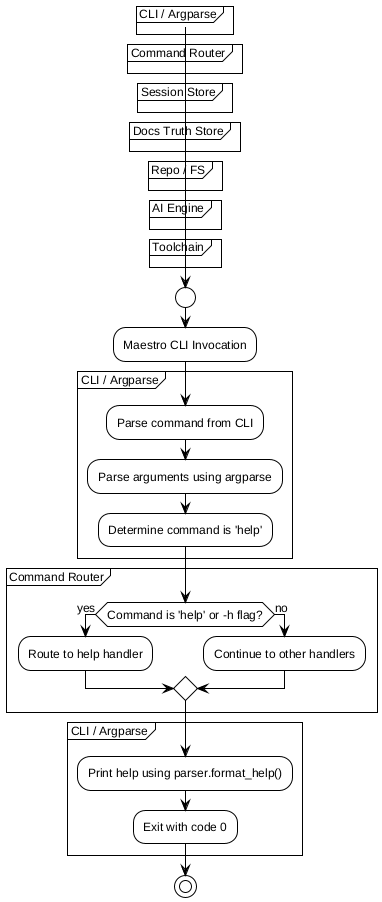

The diagram above was rendered by PlantUML. Its source (embedded in the PNG):
@startuml
!include /home/sblo/Dev/Maestro/docs/workflows/internal/_shared.puml

start
:Maestro CLI Invocation;

partition "CLI / Argparse" {
    ENTRYPOINT()
    PARSE_ARGS()
    :Determine command is 'help';
}

partition "Command Router" {
    if (Command is 'help' or -h flag?) then (yes)
        :Route to help handler;
    else (no)
        :Continue to other handlers;
    endif
}

partition "CLI / Argparse" {
    :Print help using parser.format_help();
    EXIT_OK()
}

stop
@enduml